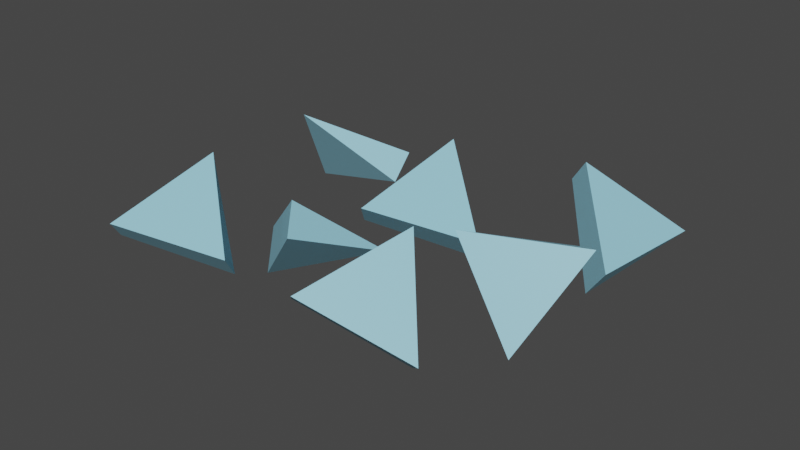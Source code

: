 # Source: glass_shards.blend  (saved by Blender 2.83.19; exported with 4.5.12 LTS)
import bpy
from mathutils import Matrix  # noqa: F401  (used for matrix-valued properties, if any)

bpy.ops.wm.read_factory_settings(use_empty=True)
scene = bpy.context.scene
scene.name = 'Scene'

# ---- collections
col_collection = bpy.data.collections.new('Collection'); scene.collection.children.link(col_collection)

# ---- materials (node trees are filled in below, after node groups)
mat_glass = bpy.data.materials.new('Glass')
mat_glass.surface_render_method = 'BLENDED'
mat_glass.blend_method = 'BLEND'

# ---- material node trees
mat_glass.use_nodes = True; mat_glass.node_tree.nodes.clear()
_N = mat_glass.node_tree.nodes; _L = mat_glass.node_tree.links
n0 = _N.new('ShaderNodeBsdfPrincipled'); n0.name = 'Principled BSDF'; n0.location = (10, 300)
n0.distribution = 'GGX'
n0.subsurface_method = 'BURLEY'
n0.inputs[0].default_value = (0.3051, 0.6502, 0.8, 0.5)
n0.inputs[3].default_value = 1.45
n0.inputs[27].default_value = (0.0, 0.0, 0.0, 1.0)
n0.inputs[28].default_value = 1.0
n1 = _N.new('ShaderNodeOutputMaterial'); n1.name = 'Material Output'; n1.location = (300, 300)
_L.new(n0.outputs[0], n1.inputs[0])
n1.is_active_output = True

# ---- world
world_world = bpy.data.worlds.new('World'); scene.world = world_world
world_world.use_nodes = True; world_world.node_tree.nodes.clear()
_N = world_world.node_tree.nodes; _L = world_world.node_tree.links
n0 = _N.new('ShaderNodeOutputWorld'); n0.name = 'World Output'; n0.location = (300, 300)
n1 = _N.new('ShaderNodeBackground'); n1.name = 'Background'; n1.location = (10, 300)
n1.inputs[0].default_value = (0.05088, 0.05088, 0.05088, 1.0)
_L.new(n1.outputs[0], n0.inputs[0])
n0.is_active_output = True
world_world.color = (0.05088, 0.05088, 0.05088)
world_world.use_sun_shadow = False
world_world.sun_shadow_jitter_overblur = 0.0

# ---- meshes
me_cube_002 = bpy.data.meshes.new('Cube.002')
me_cube_002.from_pydata([(0.2638, -1.666, 0.3061), (0.5476, -0.624, 0.7511), (0.1211, -1.465, 0.0623), (1.323, -1.242, 0.1163), (1.133, -0.9747, -0.2087), (-0.4426, 0.04115, -0.02895), (-0.3001, 1.083, 0.4793), (-0.5084, 0.2418, -0.3037), (0.6264, 0.4645, 0.09677), (0.5385, 0.732, -0.2695), (-1.927, -1.666, -0.4788), (-1.784, -0.624, 0.0294), (-1.993, -1.465, -0.7535), (-0.8578, -1.242, -0.3531), (-0.9457, -0.9747, -0.7194), (-0.91, 1.347, -0.1706), (-1.8, 0.6163, 0.02475), (-0.8258, 1.101, -0.3999), (-1.929, 1.553, -0.6777), (-1.817, 1.225, -0.9834), (0.9051, 1.474, 0.8206), (1.892, 1.974, 0.4482), (0.7951, 1.579, 0.5092), (1.737, 0.8099, 0.3671), (1.59, 0.9501, -0.04804), (1.692, -0.4685, 0.04217), (0.7329, -0.2575, 0.6741), (1.553, -0.2204, -0.1561), (1.766, 0.2282, 0.9624), (1.581, 0.5589, 0.6979), (-0.3407, -1.089, 0.2028), (0.008644, -0.04746, -0.1928), (-0.5356, -0.8884, 0.4073), (-0.8156, -0.6658, -0.7631), (-1.075, -0.3982, -0.4904)], [], [(0, 1, 2), (2, 1, 4), (4, 1, 3), (3, 1, 0), (2, 4, 3, 0), (5, 6, 7), (7, 6, 9), (9, 6, 8), (8, 6, 5), (7, 9, 8, 5), (10, 11, 12), (12, 11, 14), (14, 11, 13), (13, 11, 10), (12, 14, 13, 10), (15, 16, 17), (17, 16, 19), (19, 16, 18), (18, 16, 15), (17, 19, 18, 15), (20, 21, 22), (22, 21, 24), (24, 21, 23), (23, 21, 20), (22, 24, 23, 20), (25, 26, 27), (27, 26, 29), (29, 26, 28), (28, 26, 25), (27, 29, 28, 25), (30, 31, 32), (32, 31, 34), (34, 31, 33), (33, 31, 30), (32, 34, 33, 30)])
_uv = me_cube_002.uv_layers.new(name='UVMap')
_uv.uv.foreach_set('vector', [0.375, 0.0, 0.625, 0.25, 0.375, 0.25, 0.375, 0.25, 0.625, 0.5, 0.375, 0.5, 0.375, 0.5, 0.625, 0.75, 0.375, 0.75, 0.375, 0.75, 0.625, 1.0, 0.375, 1.0, 0.125, 0.5, 0.375, 0.5, 0.375, 0.75, 0.125, 0.75, 0.375, 0.0, 0.625, 0.25, 0.375, 0.25, 0.375, 0.25, 0.625, 0.5, 0.375, 0.5, 0.375, 0.5, 0.625, 0.75, 0.375, 0.75, 0.375, 0.75, 0.625, 1.0, 0.375, 1.0, 0.125, 0.5, 0.375, 0.5, 0.375, 0.75, 0.125, 0.75, 0.375, 0.0, 0.625, 0.25, 0.375, 0.25, 0.375, 0.25, 0.625, 0.5, 0.375, 0.5, 0.375, 0.5, 0.625, 0.75, 0.375, 0.75, 0.375, 0.75, 0.625, 1.0, 0.375, 1.0, 0.125, 0.5, 0.375, 0.5, 0.375, 0.75, 0.125, 0.75, 0.375, 0.0, 0.625, 0.25, 0.375, 0.25, 0.375, 0.25, 0.625, 0.5, 0.375, 0.5, 0.375, 0.5, 0.625, 0.75, 0.375, 0.75, 0.375, 0.75, 0.625, 1.0, 0.375, 1.0, 0.125, 0.5, 0.375, 0.5, 0.375, 0.75, 0.125, 0.75, 0.375, 0.0, 0.625, 0.25, 0.375, 0.25, 0.375, 0.25, 0.625, 0.5, 0.375, 0.5, 0.375, 0.5, 0.625, 0.75, 0.375, 0.75, 0.375, 0.75, 0.625, 1.0, 0.375, 1.0, 0.125, 0.5, 0.375, 0.5, 0.375, 0.75, 0.125, 0.75, 0.375, 0.0, 0.625, 0.25, 0.375, 0.25, 0.375, 0.25, 0.625, 0.5, 0.375, 0.5, 0.375, 0.5, 0.625, 0.75, 0.375, 0.75, 0.375, 0.75, 0.625, 1.0, 0.375, 1.0, 0.125, 0.5, 0.375, 0.5, 0.375, 0.75, 0.125, 0.75, 0.375, 0.0, 0.625, 0.25, 0.375, 0.25, 0.375, 0.25, 0.625, 0.5, 0.375, 0.5, 0.375, 0.5, 0.625, 0.75, 0.375, 0.75, 0.375, 0.75, 0.625, 1.0, 0.375, 1.0, 0.125, 0.5, 0.375, 0.5, 0.375, 0.75, 0.125, 0.75])
me_cube_002.materials.append(mat_glass)
me_cube_002.use_remesh_fix_poles = True
me_cube_002.use_remesh_preserve_attributes = False
me_cube_002.use_mirror_vertex_groups = False
me_cube_002.update()

# ---- objects
ob_cube_001 = bpy.data.objects.new('Cube.001', me_cube_002)

# ---- transforms, parenting, visibility, modifiers, constraints
ob_cube_001.location = (0.01801, 0.008564, 5.96e-08)
ob_cube_001.rotation_euler = (0.0, -5.989, 0.0)
ob_cube_001.scale = (0.08245, 0.08245, 0.08245)
ob_cube_001.lineart.crease_threshold = 0.0

# ---- collection membership
col_collection.objects.link(ob_cube_001)

# ---- scene / render settings (as saved in the file)
scene.frame_start = 1; scene.frame_end = 250; scene.frame_set(1)
scene.render.engine = 'BLENDER_EEVEE_NEXT'
scene.cycles.use_denoising = False
scene.cycles.samples = 128
scene.cycles.sampling_pattern = 'TABULATED_SOBOL'
scene.cycles.use_adaptive_sampling = False
scene.cycles.use_light_tree = False
scene.view_settings.view_transform = 'Filmic'
bpy.context.view_layer.update()

# ---- added for rendering (the .blend has no active camera and no usable light): camera, sun
cam_auto = bpy.data.cameras.new('AutoCamera')
cam_auto.lens = 50.0
cam_auto.sensor_width = 36.0
cam_auto.clip_end = 1000.0
ob_auto_camera = bpy.data.objects.new('AutoCamera', cam_auto)
scene.collection.objects.link(ob_auto_camera)
ob_auto_camera.location = (0.499391, -0.561428, 0.388858)
ob_auto_camera.rotation_euler = (1.09748, -7.21219e-08, 0.694738)
scene.camera = ob_auto_camera
light_auto_sun = bpy.data.lights.new('AutoSun', 'SUN')
light_auto_sun.energy = 3.0
light_auto_sun.angle = 0.0523599
ob_auto_sun = bpy.data.objects.new('AutoSun', light_auto_sun)
scene.collection.objects.link(ob_auto_sun)
ob_auto_sun.rotation_euler = (0.872665, 0.174533, 0.523599)
bpy.context.view_layer.update()
